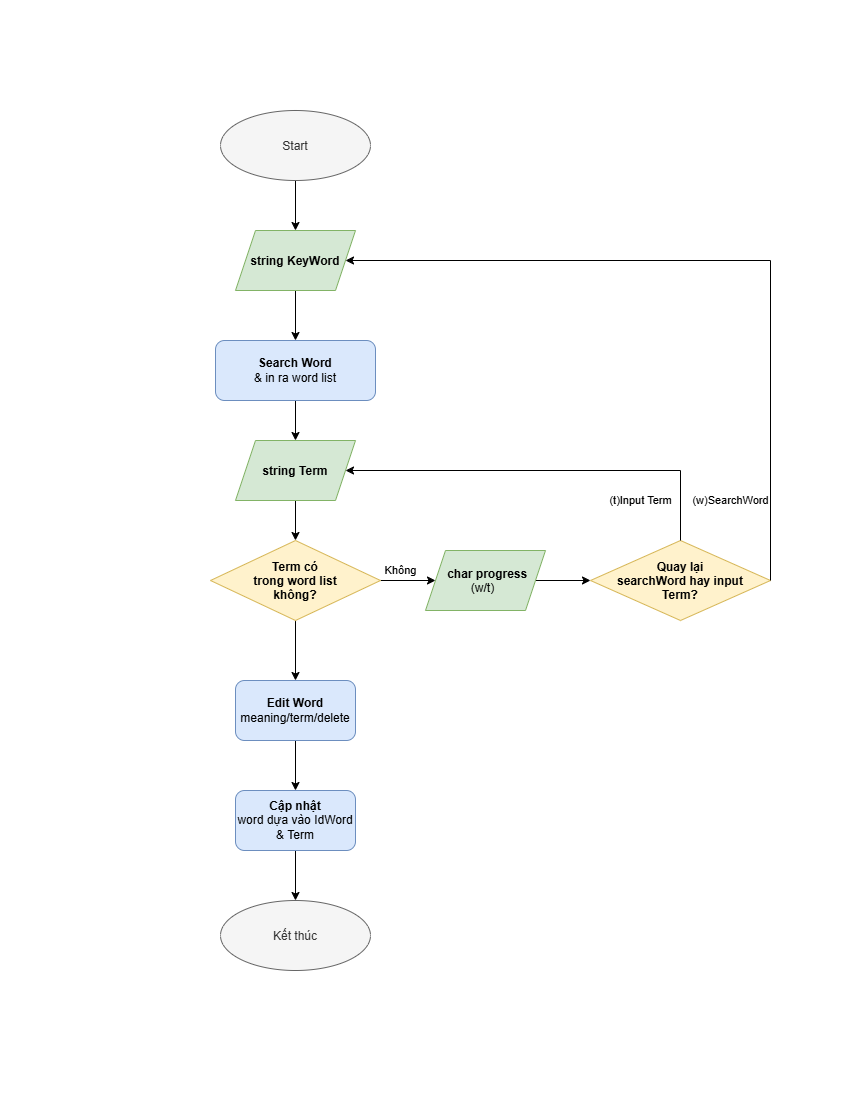

The diagram above was exported from draw.io. Its source (the exported page's mxGraphModel, read from the mxfile embedded in the PNG):
<mxGraphModel dx="2060" dy="1252" grid="1" gridSize="10" guides="1" tooltips="1" connect="1" arrows="1" fold="1" page="1" pageScale="1" pageWidth="850" pageHeight="1100" math="0" shadow="0">
  <root>
    <mxCell id="0" />
    <mxCell id="1" parent="0" />
    <mxCell id="7f9P2NYVHvkeTNOarLyW-17" edge="1" parent="1" source="7f9P2NYVHvkeTNOarLyW-1" style="edgeStyle=orthogonalEdgeStyle;rounded=0;orthogonalLoop=1;jettySize=auto;html=1;" target="7f9P2NYVHvkeTNOarLyW-4" value="">
      <mxGeometry relative="1" as="geometry" />
    </mxCell>
    <mxCell id="7f9P2NYVHvkeTNOarLyW-1" parent="1" style="ellipse;whiteSpace=wrap;html=1;shapeInside=1;fillColor=#f5f5f5;fontColor=#333333;strokeColor=#666666;" value="Start" vertex="1">
      <mxGeometry height="70" width="150" x="220" y="110" as="geometry" />
    </mxCell>
    <mxCell id="7f9P2NYVHvkeTNOarLyW-16" edge="1" parent="1" source="7f9P2NYVHvkeTNOarLyW-2" style="edgeStyle=orthogonalEdgeStyle;rounded=0;orthogonalLoop=1;jettySize=auto;html=1;" target="7f9P2NYVHvkeTNOarLyW-5" value="">
      <mxGeometry relative="1" as="geometry" />
    </mxCell>
    <mxCell id="7f9P2NYVHvkeTNOarLyW-2" parent="1" style="rounded=1;whiteSpace=wrap;html=1;fillColor=#dae8fc;strokeColor=#6c8ebf;" value="&lt;b&gt;Search Word&lt;/b&gt;&lt;br&gt;&amp;amp; in ra word list" vertex="1">
      <mxGeometry height="60" width="160" x="215" y="340" as="geometry" />
    </mxCell>
    <mxCell id="7f9P2NYVHvkeTNOarLyW-15" edge="1" parent="1" source="7f9P2NYVHvkeTNOarLyW-4" style="edgeStyle=orthogonalEdgeStyle;rounded=0;orthogonalLoop=1;jettySize=auto;html=1;" target="7f9P2NYVHvkeTNOarLyW-2" value="">
      <mxGeometry relative="1" as="geometry" />
    </mxCell>
    <mxCell id="7f9P2NYVHvkeTNOarLyW-4" parent="1" style="shape=parallelogram;perimeter=parallelogramPerimeter;whiteSpace=wrap;html=1;shapeInside=1;fixedSize=1;fontStyle=1;fillColor=#d5e8d4;strokeColor=#82b366;" value="string KeyWord" vertex="1">
      <mxGeometry height="60" width="120" x="235" y="230" as="geometry" />
    </mxCell>
    <mxCell id="7f9P2NYVHvkeTNOarLyW-10" edge="1" parent="1" source="7f9P2NYVHvkeTNOarLyW-5" style="edgeStyle=orthogonalEdgeStyle;rounded=0;orthogonalLoop=1;jettySize=auto;html=1;" target="7f9P2NYVHvkeTNOarLyW-7" value="">
      <mxGeometry relative="1" as="geometry" />
    </mxCell>
    <mxCell id="7f9P2NYVHvkeTNOarLyW-5" parent="1" style="shape=parallelogram;perimeter=parallelogramPerimeter;whiteSpace=wrap;html=1;shapeInside=1;fixedSize=1;fontStyle=1;fillColor=#d5e8d4;strokeColor=#82b366;" value="string Term" vertex="1">
      <mxGeometry height="60" width="120" x="235" y="440" as="geometry" />
    </mxCell>
    <mxCell id="7f9P2NYVHvkeTNOarLyW-12" edge="1" parent="1" source="7f9P2NYVHvkeTNOarLyW-7" style="edgeStyle=orthogonalEdgeStyle;rounded=0;orthogonalLoop=1;jettySize=auto;html=1;entryX=0;entryY=0.5;entryDx=0;entryDy=0;" target="7f9P2NYVHvkeTNOarLyW-18" value="Không">
      <mxGeometry relative="1" x="-0.2727" y="10" as="geometry">
        <mxPoint as="offset" />
        <mxPoint x="395" y="610" as="targetPoint" />
      </mxGeometry>
    </mxCell>
    <mxCell id="7f9P2NYVHvkeTNOarLyW-21" edge="1" parent="1" source="7f9P2NYVHvkeTNOarLyW-7" style="edgeStyle=orthogonalEdgeStyle;rounded=0;orthogonalLoop=1;jettySize=auto;html=1;" target="7f9P2NYVHvkeTNOarLyW-20" value="">
      <mxGeometry relative="1" as="geometry" />
    </mxCell>
    <mxCell id="7f9P2NYVHvkeTNOarLyW-7" parent="1" style="rhombus;whiteSpace=wrap;html=1;shapeInside=1;fontStyle=1;fillColor=#fff2cc;strokeColor=#d6b656;" value="Term có trong word list không?" vertex="1">
      <mxGeometry height="80" width="170" x="210" y="540" as="geometry" />
    </mxCell>
    <mxCell id="7f9P2NYVHvkeTNOarLyW-11" parent="1" style="rhombus;whiteSpace=wrap;html=1;shapeInside=1;fontStyle=1;fillColor=#fff2cc;strokeColor=#d6b656;" value="Quay lại searchWord hay input Term?" vertex="1">
      <mxGeometry height="80" width="180" x="590" y="540" as="geometry" />
    </mxCell>
    <mxCell id="7f9P2NYVHvkeTNOarLyW-13" edge="1" parent="1" source="7f9P2NYVHvkeTNOarLyW-11" style="edgeStyle=none;orthogonalLoop=1;jettySize=auto;html=1;rounded=0;exitX=0.5;exitY=0;exitDx=0;exitDy=0;entryX=1;entryY=0.5;entryDx=0;entryDy=0;" target="7f9P2NYVHvkeTNOarLyW-5" value="(t)Input Term">
      <mxGeometry relative="1" width="100" x="-0.4568" y="30" as="geometry">
        <mxPoint as="offset" />
        <Array as="points">
          <mxPoint x="680" y="470" />
        </Array>
        <mxPoint x="425" y="300" as="sourcePoint" />
        <mxPoint x="525" y="300" as="targetPoint" />
      </mxGeometry>
    </mxCell>
    <mxCell id="7f9P2NYVHvkeTNOarLyW-14" edge="1" parent="1" source="7f9P2NYVHvkeTNOarLyW-11" style="edgeStyle=none;orthogonalLoop=1;jettySize=auto;html=1;rounded=0;exitX=1;exitY=0.5;exitDx=0;exitDy=0;entryX=1;entryY=0.5;entryDx=0;entryDy=0;" target="7f9P2NYVHvkeTNOarLyW-4" value="(w)SearchWord">
      <mxGeometry relative="1" width="100" x="-0.7852" y="40" as="geometry">
        <mxPoint as="offset" />
        <Array as="points">
          <mxPoint x="770" y="260" />
        </Array>
        <mxPoint x="505" y="340" as="sourcePoint" />
        <mxPoint x="605" y="340" as="targetPoint" />
      </mxGeometry>
    </mxCell>
    <mxCell id="7f9P2NYVHvkeTNOarLyW-19" edge="1" parent="1" source="7f9P2NYVHvkeTNOarLyW-18" style="edgeStyle=orthogonalEdgeStyle;rounded=0;orthogonalLoop=1;jettySize=auto;html=1;" target="7f9P2NYVHvkeTNOarLyW-11" value="">
      <mxGeometry relative="1" as="geometry" />
    </mxCell>
    <mxCell id="7f9P2NYVHvkeTNOarLyW-18" parent="1" style="shape=parallelogram;perimeter=parallelogramPerimeter;whiteSpace=wrap;html=1;shapeInside=1;fixedSize=1;fontStyle=1;fillColor=#d5e8d4;strokeColor=#82b366;" value="char progress&lt;br&gt;&lt;span style=&quot;font-weight: normal;&quot;&gt;(w/t)&lt;/span&gt;" vertex="1">
      <mxGeometry height="60" width="120" x="425" y="550" as="geometry" />
    </mxCell>
    <mxCell id="7f9P2NYVHvkeTNOarLyW-23" edge="1" parent="1" source="7f9P2NYVHvkeTNOarLyW-20" style="edgeStyle=orthogonalEdgeStyle;rounded=0;orthogonalLoop=1;jettySize=auto;html=1;entryX=0.5;entryY=0;entryDx=0;entryDy=0;" target="7f9P2NYVHvkeTNOarLyW-24" value="">
      <mxGeometry relative="1" as="geometry">
        <mxPoint x="295" y="780" as="targetPoint" />
      </mxGeometry>
    </mxCell>
    <mxCell id="7f9P2NYVHvkeTNOarLyW-20" parent="1" style="rounded=1;whiteSpace=wrap;html=1;fillColor=#dae8fc;strokeColor=#6c8ebf;" value="&lt;b&gt;Edit Word&lt;/b&gt;&lt;br&gt;meaning/term/delete" vertex="1">
      <mxGeometry height="60" width="120" x="235" y="680" as="geometry" />
    </mxCell>
    <mxCell id="7f9P2NYVHvkeTNOarLyW-26" edge="1" parent="1" source="7f9P2NYVHvkeTNOarLyW-24" style="edgeStyle=orthogonalEdgeStyle;rounded=0;orthogonalLoop=1;jettySize=auto;html=1;" target="7f9P2NYVHvkeTNOarLyW-25" value="">
      <mxGeometry relative="1" as="geometry" />
    </mxCell>
    <mxCell id="7f9P2NYVHvkeTNOarLyW-24" parent="1" style="rounded=1;whiteSpace=wrap;html=1;fontStyle=1;fillColor=#dae8fc;strokeColor=#6c8ebf;" value="Cập nhật&lt;br&gt;&lt;span style=&quot;font-weight: 400;&quot;&gt;word dựa vào IdWord &amp;amp; Term&lt;/span&gt;" vertex="1">
      <mxGeometry height="60" width="120" x="235" y="790" as="geometry" />
    </mxCell>
    <mxCell id="7f9P2NYVHvkeTNOarLyW-25" parent="1" style="ellipse;whiteSpace=wrap;html=1;shapeInside=1;fillColor=#f5f5f5;fontColor=#333333;strokeColor=#666666;" value="Kết thúc" vertex="1">
      <mxGeometry height="70" width="150" x="220" y="900" as="geometry" />
    </mxCell>
  </root>
</mxGraphModel>